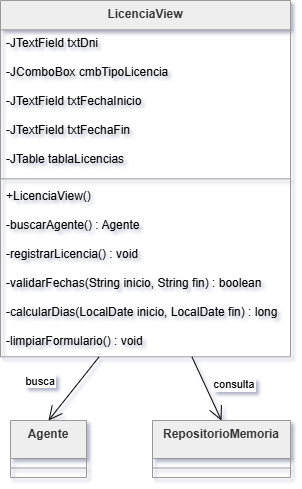

The diagram above was exported from draw.io. Its source (the exported page's mxGraphModel, read from the mxfile embedded in the PNG):
<mxGraphModel dx="1414" dy="751" grid="1" gridSize="10" guides="1" tooltips="1" connect="1" arrows="1" fold="1" page="1" pageScale="1" pageWidth="827" pageHeight="1169" math="0" shadow="0">
  <root>
    <mxCell id="0" />
    <mxCell id="1" parent="0" />
    <mxCell id="2" parent="1" style="swimlane;fontStyle=1;align=center;verticalAlign=top;childLayout=stackLayout;horizontal=1;startSize=29.333333333333332;horizontalStack=0;resizeParent=1;resizeParentMax=0;resizeLast=0;collapsible=0;marginBottom=0;fillColor=light-dark(#eeeeee,#1f2020);strokeColor=light-dark(#999999,#cccccc);fontColor=light-dark(#333333,#cccccc);" value="LicenciaView" vertex="1">
      <mxGeometry height="356.3333333333333" width="290" x="180" y="40" as="geometry" />
    </mxCell>
    <mxCell id="3" parent="2" style="text;strokeColor=none;fillColor=none;align=left;verticalAlign=top;spacingLeft=4;spacingRight=4;overflow=hidden;rotatable=0;points=[[0,0.5],[1,0.5]];portConstraint=eastwest;" value="-JTextField txtDni" vertex="1">
      <mxGeometry height="29" width="290" y="29.333333333333332" as="geometry" />
    </mxCell>
    <mxCell id="4" parent="2" style="text;strokeColor=none;fillColor=none;align=left;verticalAlign=top;spacingLeft=4;spacingRight=4;overflow=hidden;rotatable=0;points=[[0,0.5],[1,0.5]];portConstraint=eastwest;" value="-JComboBox cmbTipoLicencia" vertex="1">
      <mxGeometry height="29" width="290" y="58.33333333333333" as="geometry" />
    </mxCell>
    <mxCell id="5" parent="2" style="text;strokeColor=none;fillColor=none;align=left;verticalAlign=top;spacingLeft=4;spacingRight=4;overflow=hidden;rotatable=0;points=[[0,0.5],[1,0.5]];portConstraint=eastwest;" value="-JTextField txtFechaInicio" vertex="1">
      <mxGeometry height="29" width="290" y="87.33333333333333" as="geometry" />
    </mxCell>
    <mxCell id="6" parent="2" style="text;strokeColor=none;fillColor=none;align=left;verticalAlign=top;spacingLeft=4;spacingRight=4;overflow=hidden;rotatable=0;points=[[0,0.5],[1,0.5]];portConstraint=eastwest;" value="-JTextField txtFechaFin" vertex="1">
      <mxGeometry height="29" width="290" y="116.33333333333333" as="geometry" />
    </mxCell>
    <mxCell id="7" parent="2" style="text;strokeColor=none;fillColor=none;align=left;verticalAlign=top;spacingLeft=4;spacingRight=4;overflow=hidden;rotatable=0;points=[[0,0.5],[1,0.5]];portConstraint=eastwest;" value="-JTable tablaLicencias" vertex="1">
      <mxGeometry height="29" width="290" y="145.33333333333331" as="geometry" />
    </mxCell>
    <mxCell id="8" parent="2" style="line;strokeWidth=1;fillColor=none;align=left;verticalAlign=middle;spacingTop=-1;spacingLeft=3;spacingRight=3;rotatable=0;labelPosition=right;points=[];portConstraint=eastwest;strokeColor=inherit;" vertex="1">
      <mxGeometry height="8" width="290" y="174.33333333333331" as="geometry" />
    </mxCell>
    <mxCell id="9" parent="2" style="text;strokeColor=none;fillColor=none;align=left;verticalAlign=top;spacingLeft=4;spacingRight=4;overflow=hidden;rotatable=0;points=[[0,0.5],[1,0.5]];portConstraint=eastwest;" value="+LicenciaView()" vertex="1">
      <mxGeometry height="29" width="290" y="182.33333333333331" as="geometry" />
    </mxCell>
    <mxCell id="10" parent="2" style="text;strokeColor=none;fillColor=none;align=left;verticalAlign=top;spacingLeft=4;spacingRight=4;overflow=hidden;rotatable=0;points=[[0,0.5],[1,0.5]];portConstraint=eastwest;" value="-buscarAgente() : Agente" vertex="1">
      <mxGeometry height="29" width="290" y="211.33333333333331" as="geometry" />
    </mxCell>
    <mxCell id="11" parent="2" style="text;strokeColor=none;fillColor=none;align=left;verticalAlign=top;spacingLeft=4;spacingRight=4;overflow=hidden;rotatable=0;points=[[0,0.5],[1,0.5]];portConstraint=eastwest;" value="-registrarLicencia() : void" vertex="1">
      <mxGeometry height="29" width="290" y="240.33333333333331" as="geometry" />
    </mxCell>
    <mxCell id="12" parent="2" style="text;strokeColor=none;fillColor=none;align=left;verticalAlign=top;spacingLeft=4;spacingRight=4;overflow=hidden;rotatable=0;points=[[0,0.5],[1,0.5]];portConstraint=eastwest;" value="-validarFechas(String inicio, String fin) : boolean" vertex="1">
      <mxGeometry height="29" width="290" y="269.3333333333333" as="geometry" />
    </mxCell>
    <mxCell id="13" parent="2" style="text;strokeColor=none;fillColor=none;align=left;verticalAlign=top;spacingLeft=4;spacingRight=4;overflow=hidden;rotatable=0;points=[[0,0.5],[1,0.5]];portConstraint=eastwest;" value="-calcularDias(LocalDate inicio, LocalDate fin) : long" vertex="1">
      <mxGeometry height="29" width="290" y="298.3333333333333" as="geometry" />
    </mxCell>
    <mxCell id="14" parent="2" style="text;strokeColor=none;fillColor=none;align=left;verticalAlign=top;spacingLeft=4;spacingRight=4;overflow=hidden;rotatable=0;points=[[0,0.5],[1,0.5]];portConstraint=eastwest;" value="-limpiarFormulario() : void" vertex="1">
      <mxGeometry height="29" width="290" y="327.3333333333333" as="geometry" />
    </mxCell>
    <mxCell id="15" parent="1" style="swimlane;fontStyle=1;align=center;verticalAlign=top;childLayout=stackLayout;horizontal=1;startSize=38;horizontalStack=0;resizeParent=1;resizeParentMax=0;resizeLast=0;collapsible=0;marginBottom=0;fillColor=light-dark(#eeeeee,#1f2020);strokeColor=light-dark(#999999,#cccccc);fontColor=light-dark(#333333,#cccccc);" value="Agente" vertex="1">
      <mxGeometry height="57" width="76" x="190" y="460" as="geometry" />
    </mxCell>
    <mxCell id="16" parent="15" style="line;strokeWidth=1;fillColor=none;align=left;verticalAlign=middle;spacingTop=-1;spacingLeft=3;spacingRight=3;rotatable=0;labelPosition=right;points=[];portConstraint=eastwest;strokeColor=inherit;" vertex="1">
      <mxGeometry height="19" width="76" y="38" as="geometry" />
    </mxCell>
    <mxCell id="17" parent="1" style="swimlane;fontStyle=1;align=center;verticalAlign=top;childLayout=stackLayout;horizontal=1;startSize=38;horizontalStack=0;resizeParent=1;resizeParentMax=0;resizeLast=0;collapsible=0;marginBottom=0;fillColor=light-dark(#eeeeee,#1f2020);strokeColor=light-dark(#999999,#cccccc);fontColor=light-dark(#333333,#cccccc);" value="RepositorioMemoria" vertex="1">
      <mxGeometry height="57" width="138" x="332" y="460" as="geometry" />
    </mxCell>
    <mxCell id="18" parent="17" style="line;strokeWidth=1;fillColor=none;align=left;verticalAlign=middle;spacingTop=-1;spacingLeft=3;spacingRight=3;rotatable=0;labelPosition=right;points=[];portConstraint=eastwest;strokeColor=inherit;" vertex="1">
      <mxGeometry height="19" width="138" y="38" as="geometry" />
    </mxCell>
    <mxCell id="19" edge="1" parent="1" source="2" style="curved=1;startArrow=none;endArrow=open;endSize=12;exitX=0.34;exitY=1;entryX=0.5;entryY=0;rounded=0;" target="15" value="busca">
      <mxGeometry relative="1" x="0.3523" y="-31" as="geometry">
        <mxPoint as="offset" />
        <Array as="points" />
      </mxGeometry>
    </mxCell>
    <mxCell id="20" edge="1" parent="1" source="2" style="curved=1;startArrow=none;endArrow=open;endSize=12;exitX=0.66;exitY=1;entryX=0.5;entryY=0;rounded=0;" target="17" value="consulta">
      <mxGeometry relative="1" x="0.2192" y="27" as="geometry">
        <mxPoint as="offset" />
        <Array as="points" />
      </mxGeometry>
    </mxCell>
  </root>
</mxGraphModel>